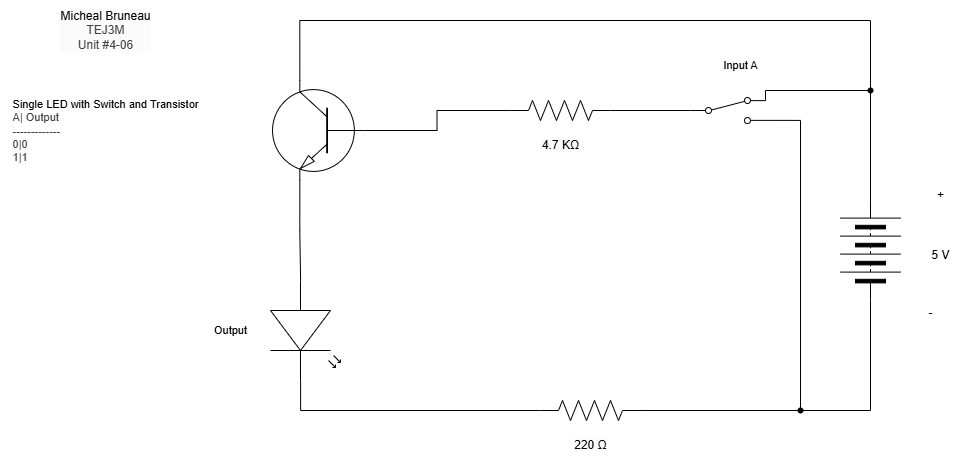

The diagram above was exported from draw.io. Its source (the exported page's mxGraphModel, read from the mxfile embedded in the PNG):
<mxGraphModel dx="2181" dy="1027" grid="1" gridSize="10" guides="1" tooltips="1" connect="1" arrows="1" fold="1" page="1" pageScale="1" pageWidth="850" pageHeight="1100" math="0" shadow="0">
  <root>
    <mxCell id="0" />
    <mxCell id="1" parent="0" />
    <mxCell id="2" value="&lt;span style=&quot;scrollbar-color: rgb(226, 226, 226) rgb(251, 251, 251); background-color: rgb(251, 251, 251); color: rgb(0, 0, 0);&quot;&gt;Micheal Bruneau&lt;/span&gt;&lt;div style=&quot;scrollbar-color: rgb(226, 226, 226) rgb(251, 251, 251); background-color: rgb(251, 251, 251); color: rgb(63, 63, 63);&quot;&gt;TEJ3M&lt;/div&gt;&lt;div style=&quot;scrollbar-color: rgb(226, 226, 226) rgb(251, 251, 251); background-color: rgb(251, 251, 251); color: rgb(63, 63, 63);&quot;&gt;Unit #4-06&lt;/div&gt;" style="text;html=1;align=center;verticalAlign=middle;resizable=0;points=[];autosize=1;strokeColor=none;fillColor=none;" parent="1" vertex="1">
      <mxGeometry x="-200" y="340" width="110" height="60" as="geometry" />
    </mxCell>
    <mxCell id="3" value="&lt;span style=&quot;color: rgb(0, 0, 0); font-size: 11px; text-align: left; background-color: rgb(255, 255, 255);&quot;&gt;Single LED with Switch and Transistor&lt;/span&gt;&lt;div style=&quot;color: rgb(63, 63, 63); scrollbar-color: rgb(226, 226, 226) rgb(251, 251, 251); font-size: 11px; text-align: left;&quot;&gt;A| Output&lt;/div&gt;&lt;div style=&quot;color: rgb(63, 63, 63); scrollbar-color: rgb(226, 226, 226) rgb(251, 251, 251); font-size: 11px; text-align: left;&quot;&gt;-------------&lt;/div&gt;&lt;div style=&quot;color: rgb(63, 63, 63); scrollbar-color: rgb(226, 226, 226) rgb(251, 251, 251); font-size: 11px; text-align: left;&quot;&gt;0|0&lt;/div&gt;&lt;div style=&quot;color: rgb(63, 63, 63); scrollbar-color: rgb(226, 226, 226) rgb(251, 251, 251); font-size: 11px; text-align: left;&quot;&gt;1|1&lt;/div&gt;" style="text;html=1;align=center;verticalAlign=middle;resizable=0;points=[];autosize=1;strokeColor=none;fillColor=none;" parent="1" vertex="1">
      <mxGeometry x="-250" y="430" width="210" height="80" as="geometry" />
    </mxCell>
    <mxCell id="4" value="" style="pointerEvents=1;verticalLabelPosition=bottom;shadow=0;dashed=0;align=center;html=1;verticalAlign=top;shape=mxgraph.electrical.miscellaneous.batteryStack;rotation=-90;" parent="1" vertex="1">
      <mxGeometry x="570" y="560" width="100" height="60" as="geometry" />
    </mxCell>
    <mxCell id="5" value="+" style="text;html=1;align=center;verticalAlign=middle;resizable=0;points=[];autosize=1;strokeColor=none;fillColor=none;" parent="1" vertex="1">
      <mxGeometry x="675" y="520" width="30" height="30" as="geometry" />
    </mxCell>
    <mxCell id="6" value="-" style="text;html=1;align=center;verticalAlign=middle;resizable=0;points=[];autosize=1;strokeColor=none;fillColor=none;" parent="1" vertex="1">
      <mxGeometry x="665" y="638" width="30" height="30" as="geometry" />
    </mxCell>
    <mxCell id="7" value="5 V" style="text;html=1;align=center;verticalAlign=middle;resizable=0;points=[];autosize=1;strokeColor=none;fillColor=none;" parent="1" vertex="1">
      <mxGeometry x="670" y="580" width="40" height="30" as="geometry" />
    </mxCell>
    <mxCell id="8" value="" style="verticalLabelPosition=bottom;shadow=0;dashed=0;align=center;html=1;verticalAlign=top;shape=mxgraph.electrical.transistors.npn_transistor_1;rotation=-180;flipV=1;" parent="1" vertex="1">
      <mxGeometry x="20" y="420" width="95" height="100" as="geometry" />
    </mxCell>
    <mxCell id="10" style="edgeStyle=orthogonalEdgeStyle;shape=connector;curved=0;rounded=0;html=1;exitX=1;exitY=0.5;exitDx=0;exitDy=0;entryX=0.7;entryY=0;entryDx=0;entryDy=0;entryPerimeter=0;strokeColor=default;align=center;verticalAlign=middle;fontFamily=Helvetica;fontSize=11;fontColor=default;labelBackgroundColor=default;endArrow=none;endFill=0;" parent="1" source="4" target="8" edge="1">
      <mxGeometry relative="1" as="geometry">
        <Array as="points">
          <mxPoint x="620" y="360" />
          <mxPoint x="49" y="360" />
        </Array>
      </mxGeometry>
    </mxCell>
    <mxCell id="11" value="" style="pointerEvents=1;verticalLabelPosition=bottom;shadow=0;dashed=0;align=center;html=1;verticalAlign=top;shape=mxgraph.electrical.resistors.resistor_2;fontFamily=Helvetica;fontSize=11;fontColor=default;labelBackgroundColor=default;" parent="1" vertex="1">
      <mxGeometry x="260" y="440" width="100" height="20" as="geometry" />
    </mxCell>
    <mxCell id="20" style="edgeStyle=orthogonalEdgeStyle;shape=connector;curved=0;rounded=0;html=1;exitDx=0;exitDy=0;exitPerimeter=0;entryX=0;entryY=0.5;entryDx=0;entryDy=0;strokeColor=default;align=center;verticalAlign=middle;fontFamily=Helvetica;fontSize=11;fontColor=default;labelBackgroundColor=default;endArrow=none;endFill=0;" parent="1" source="22" target="4" edge="1">
      <mxGeometry relative="1" as="geometry" />
    </mxCell>
    <mxCell id="23" style="edgeStyle=orthogonalEdgeStyle;shape=connector;curved=0;rounded=0;html=1;exitX=1;exitY=0.5;exitDx=0;exitDy=0;exitPerimeter=0;strokeColor=default;align=center;verticalAlign=middle;fontFamily=Helvetica;fontSize=11;fontColor=default;labelBackgroundColor=default;endArrow=none;endFill=0;entryX=1;entryY=0.88;entryDx=0;entryDy=0;" parent="1" source="12" target="32" edge="1">
      <mxGeometry relative="1" as="geometry">
        <mxPoint x="530" y="470" as="targetPoint" />
        <Array as="points">
          <mxPoint x="550" y="750" />
          <mxPoint x="550" y="460" />
        </Array>
      </mxGeometry>
    </mxCell>
    <mxCell id="12" value="" style="pointerEvents=1;verticalLabelPosition=bottom;shadow=0;dashed=0;align=center;html=1;verticalAlign=top;shape=mxgraph.electrical.resistors.resistor_2;fontFamily=Helvetica;fontSize=11;fontColor=default;labelBackgroundColor=default;" parent="1" vertex="1">
      <mxGeometry x="290" y="740" width="100" height="20" as="geometry" />
    </mxCell>
    <mxCell id="13" value="" style="shape=waypoint;sketch=0;fillStyle=solid;size=6;pointerEvents=1;points=[];fillColor=none;resizable=0;rotatable=0;perimeter=centerPerimeter;snapToPoint=1;fontFamily=Helvetica;fontSize=11;fontColor=default;labelBackgroundColor=default;" parent="1" vertex="1">
      <mxGeometry x="610" y="420" width="20" height="20" as="geometry" />
    </mxCell>
    <mxCell id="15" style="edgeStyle=orthogonalEdgeStyle;shape=connector;curved=0;rounded=0;html=1;exitX=1;exitY=0.5;exitDx=0;exitDy=0;entryX=1;entryY=0.12;entryDx=0;entryDy=0;strokeColor=default;align=center;verticalAlign=middle;fontFamily=Helvetica;fontSize=11;fontColor=default;labelBackgroundColor=default;endArrow=none;endFill=0;" parent="1" source="4" target="32" edge="1">
      <mxGeometry relative="1" as="geometry">
        <Array as="points">
          <mxPoint x="620" y="430" />
          <mxPoint x="515" y="430" />
        </Array>
        <mxPoint x="530" y="430" as="targetPoint" />
      </mxGeometry>
    </mxCell>
    <mxCell id="16" style="edgeStyle=orthogonalEdgeStyle;shape=connector;curved=0;rounded=0;html=1;exitX=0;exitY=0.5;exitDx=0;exitDy=0;exitPerimeter=0;entryX=0;entryY=0.5;entryDx=0;entryDy=0;entryPerimeter=0;strokeColor=default;align=center;verticalAlign=middle;fontFamily=Helvetica;fontSize=11;fontColor=default;labelBackgroundColor=default;endArrow=none;endFill=0;" parent="1" source="8" target="11" edge="1">
      <mxGeometry relative="1" as="geometry" />
    </mxCell>
    <mxCell id="17" value="" style="verticalLabelPosition=bottom;shadow=0;dashed=0;align=center;html=1;verticalAlign=top;shape=mxgraph.electrical.opto_electronics.led_2;pointerEvents=1;fontFamily=Helvetica;fontSize=11;fontColor=default;labelBackgroundColor=default;direction=south;" parent="1" vertex="1">
      <mxGeometry x="20" y="620" width="70" height="100" as="geometry" />
    </mxCell>
    <mxCell id="18" style="edgeStyle=orthogonalEdgeStyle;shape=connector;curved=0;rounded=0;html=1;exitX=0.7;exitY=1;exitDx=0;exitDy=0;exitPerimeter=0;entryX=0;entryY=0.57;entryDx=0;entryDy=0;entryPerimeter=0;strokeColor=default;align=center;verticalAlign=middle;fontFamily=Helvetica;fontSize=11;fontColor=default;labelBackgroundColor=default;endArrow=none;endFill=0;" parent="1" source="8" target="17" edge="1">
      <mxGeometry relative="1" as="geometry" />
    </mxCell>
    <mxCell id="19" style="edgeStyle=orthogonalEdgeStyle;shape=connector;curved=0;rounded=0;html=1;exitX=1;exitY=0.57;exitDx=0;exitDy=0;exitPerimeter=0;entryX=0;entryY=0.5;entryDx=0;entryDy=0;entryPerimeter=0;strokeColor=default;align=center;verticalAlign=middle;fontFamily=Helvetica;fontSize=11;fontColor=default;labelBackgroundColor=default;endArrow=none;endFill=0;" parent="1" source="17" target="12" edge="1">
      <mxGeometry relative="1" as="geometry" />
    </mxCell>
    <mxCell id="21" value="" style="edgeStyle=orthogonalEdgeStyle;shape=connector;curved=0;rounded=0;html=1;exitX=1;exitY=0.5;exitDx=0;exitDy=0;exitPerimeter=0;entryDx=0;entryDy=0;strokeColor=default;align=center;verticalAlign=middle;fontFamily=Helvetica;fontSize=11;fontColor=default;labelBackgroundColor=default;endArrow=none;endFill=0;" parent="1" source="12" target="22" edge="1">
      <mxGeometry relative="1" as="geometry">
        <mxPoint x="390" y="750" as="sourcePoint" />
        <mxPoint x="620" y="640" as="targetPoint" />
      </mxGeometry>
    </mxCell>
    <mxCell id="22" value="" style="shape=waypoint;sketch=0;fillStyle=solid;size=6;pointerEvents=1;points=[];fillColor=none;resizable=0;rotatable=0;perimeter=centerPerimeter;snapToPoint=1;fontFamily=Helvetica;fontSize=11;fontColor=default;labelBackgroundColor=default;" parent="1" vertex="1">
      <mxGeometry x="540" y="740" width="20" height="20" as="geometry" />
    </mxCell>
    <mxCell id="26" value="Input A" style="text;html=1;align=center;verticalAlign=middle;resizable=0;points=[];autosize=1;strokeColor=none;fillColor=none;fontFamily=Helvetica;fontSize=11;fontColor=default;labelBackgroundColor=default;" parent="1" vertex="1">
      <mxGeometry x="460" y="390" width="60" height="30" as="geometry" />
    </mxCell>
    <mxCell id="27" value="&lt;span style=&quot;color: rgb(0, 0, 0); font-size: 12px; background-color: rgb(251, 251, 251);&quot;&gt;220 Ω&lt;/span&gt;" style="text;html=1;align=center;verticalAlign=middle;resizable=0;points=[];autosize=1;strokeColor=none;fillColor=none;fontFamily=Helvetica;fontSize=11;fontColor=default;labelBackgroundColor=default;" parent="1" vertex="1">
      <mxGeometry x="310" y="770" width="60" height="30" as="geometry" />
    </mxCell>
    <mxCell id="28" value="&lt;span style=&quot;font-size: 12px; background-color: rgb(251, 251, 251);&quot;&gt;4.7 KΩ&lt;/span&gt;" style="text;html=1;align=center;verticalAlign=middle;resizable=0;points=[];autosize=1;strokeColor=none;fillColor=none;fontFamily=Helvetica;fontSize=11;fontColor=default;labelBackgroundColor=default;" parent="1" vertex="1">
      <mxGeometry x="280" y="470" width="60" height="30" as="geometry" />
    </mxCell>
    <mxCell id="29" value="Output" style="text;html=1;align=center;verticalAlign=middle;resizable=0;points=[];autosize=1;strokeColor=none;fillColor=none;fontFamily=Helvetica;fontSize=11;fontColor=default;labelBackgroundColor=default;" parent="1" vertex="1">
      <mxGeometry x="-50" y="655" width="60" height="30" as="geometry" />
    </mxCell>
    <mxCell id="30" value="" style="shape=connector;rounded=0;html=1;exitX=1;exitY=0.5;exitDx=0;exitDy=0;exitPerimeter=0;entryDx=0;entryDy=0;entryPerimeter=0;strokeColor=default;align=center;verticalAlign=middle;fontFamily=Helvetica;fontSize=11;fontColor=default;labelBackgroundColor=default;endArrow=none;endFill=0;" parent="1" source="11" edge="1">
      <mxGeometry relative="1" as="geometry">
        <mxPoint x="360" y="450" as="sourcePoint" />
        <mxPoint x="440" y="450" as="targetPoint" />
      </mxGeometry>
    </mxCell>
    <mxCell id="32" value="" style="html=1;shape=mxgraph.electrical.electro-mechanical.twoWaySwitch;aspect=fixed;elSwitchState=2;" parent="1" vertex="1">
      <mxGeometry x="440" y="437" width="75" height="26" as="geometry" />
    </mxCell>
  </root>
</mxGraphModel>